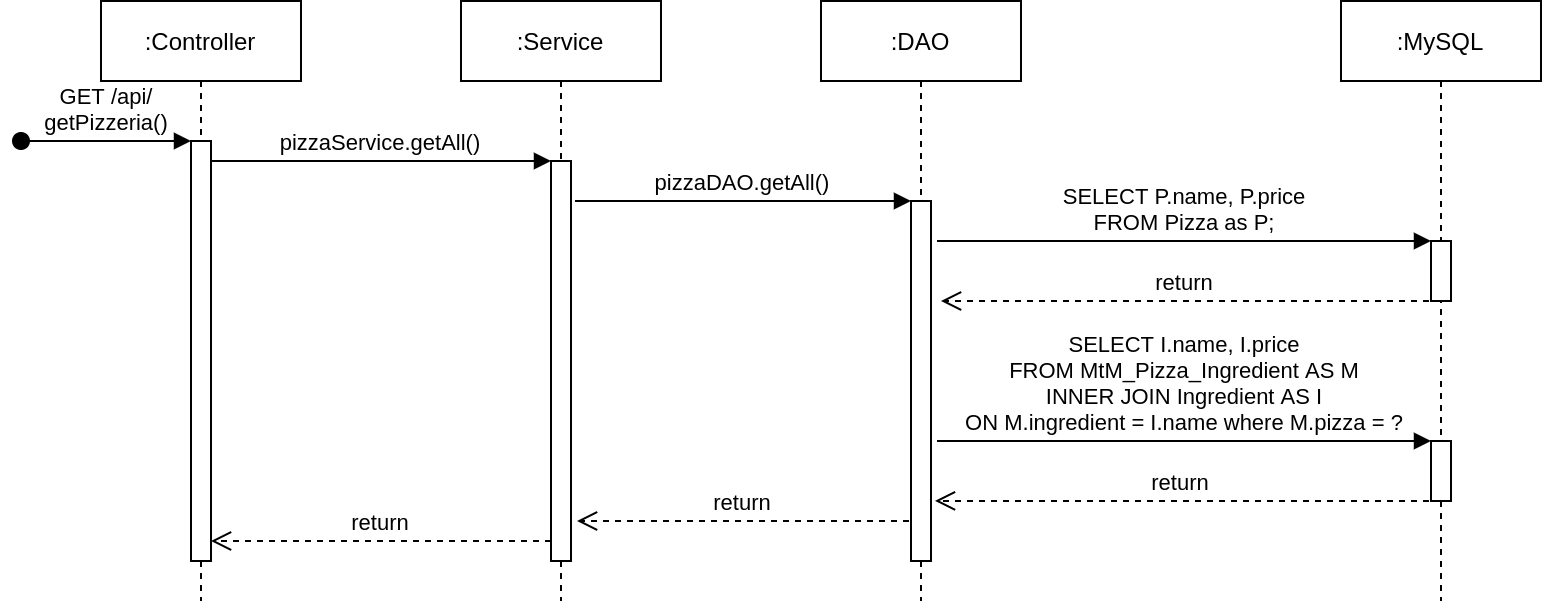

The diagram above was exported from draw.io. Its source (the exported page's mxGraphModel, read from the mxfile embedded in the PNG):
<mxGraphModel dx="1422" dy="742" grid="1" gridSize="10" guides="1" tooltips="1" connect="1" arrows="1" fold="1" page="1" pageScale="1" pageWidth="850" pageHeight="1100" math="0" shadow="0">
  <root>
    <mxCell id="0" />
    <mxCell id="1" parent="0" />
    <mxCell id="3nuBFxr9cyL0pnOWT2aG-1" value=":Controller" style="shape=umlLifeline;perimeter=lifelinePerimeter;container=1;collapsible=0;recursiveResize=0;rounded=0;shadow=0;strokeWidth=1;" parent="1" vertex="1">
      <mxGeometry x="120" y="80" width="100" height="300" as="geometry" />
    </mxCell>
    <mxCell id="3nuBFxr9cyL0pnOWT2aG-2" value="" style="points=[];perimeter=orthogonalPerimeter;rounded=0;shadow=0;strokeWidth=1;" parent="3nuBFxr9cyL0pnOWT2aG-1" vertex="1">
      <mxGeometry x="45" y="70" width="10" height="210" as="geometry" />
    </mxCell>
    <mxCell id="3nuBFxr9cyL0pnOWT2aG-3" value="GET /api/&#10;getPizzeria()" style="verticalAlign=bottom;startArrow=oval;endArrow=block;startSize=8;shadow=0;strokeWidth=1;" parent="3nuBFxr9cyL0pnOWT2aG-1" target="3nuBFxr9cyL0pnOWT2aG-2" edge="1">
      <mxGeometry relative="1" as="geometry">
        <mxPoint x="-40" y="70" as="sourcePoint" />
      </mxGeometry>
    </mxCell>
    <mxCell id="3nuBFxr9cyL0pnOWT2aG-5" value=":Service" style="shape=umlLifeline;perimeter=lifelinePerimeter;container=1;collapsible=0;recursiveResize=0;rounded=0;shadow=0;strokeWidth=1;" parent="1" vertex="1">
      <mxGeometry x="300" y="80" width="100" height="300" as="geometry" />
    </mxCell>
    <mxCell id="3nuBFxr9cyL0pnOWT2aG-6" value="" style="points=[];perimeter=orthogonalPerimeter;rounded=0;shadow=0;strokeWidth=1;" parent="3nuBFxr9cyL0pnOWT2aG-5" vertex="1">
      <mxGeometry x="45" y="80" width="10" height="200" as="geometry" />
    </mxCell>
    <mxCell id="3nuBFxr9cyL0pnOWT2aG-7" value="return" style="verticalAlign=bottom;endArrow=open;dashed=1;endSize=8;exitX=0;exitY=0.95;shadow=0;strokeWidth=1;" parent="1" source="3nuBFxr9cyL0pnOWT2aG-6" target="3nuBFxr9cyL0pnOWT2aG-2" edge="1">
      <mxGeometry relative="1" as="geometry">
        <mxPoint x="275" y="236" as="targetPoint" />
      </mxGeometry>
    </mxCell>
    <mxCell id="3nuBFxr9cyL0pnOWT2aG-8" value="pizzaService.getAll()" style="verticalAlign=bottom;endArrow=block;entryX=0;entryY=0;shadow=0;strokeWidth=1;" parent="1" source="3nuBFxr9cyL0pnOWT2aG-2" target="3nuBFxr9cyL0pnOWT2aG-6" edge="1">
      <mxGeometry relative="1" as="geometry">
        <mxPoint x="275" y="160" as="sourcePoint" />
      </mxGeometry>
    </mxCell>
    <mxCell id="3nuBFxr9cyL0pnOWT2aG-9" value="pizzaDAO.getAll()" style="verticalAlign=bottom;endArrow=block;entryX=0;entryY=0;shadow=0;strokeWidth=1;entryDx=0;entryDy=0;entryPerimeter=0;" parent="1" target="FHIRdS3Y1HTSu9r7zKsO-2" edge="1">
      <mxGeometry relative="1" as="geometry">
        <mxPoint x="357" y="180" as="sourcePoint" />
      </mxGeometry>
    </mxCell>
    <mxCell id="FHIRdS3Y1HTSu9r7zKsO-1" value=":DAO" style="shape=umlLifeline;perimeter=lifelinePerimeter;container=1;collapsible=0;recursiveResize=0;rounded=0;shadow=0;strokeWidth=1;" vertex="1" parent="1">
      <mxGeometry x="480" y="80" width="100" height="300" as="geometry" />
    </mxCell>
    <mxCell id="FHIRdS3Y1HTSu9r7zKsO-2" value="" style="points=[];perimeter=orthogonalPerimeter;rounded=0;shadow=0;strokeWidth=1;" vertex="1" parent="FHIRdS3Y1HTSu9r7zKsO-1">
      <mxGeometry x="45" y="100" width="10" height="180" as="geometry" />
    </mxCell>
    <mxCell id="FHIRdS3Y1HTSu9r7zKsO-3" value=":MySQL" style="shape=umlLifeline;perimeter=lifelinePerimeter;container=1;collapsible=0;recursiveResize=0;rounded=0;shadow=0;strokeWidth=1;" vertex="1" parent="1">
      <mxGeometry x="740" y="80" width="100" height="300" as="geometry" />
    </mxCell>
    <mxCell id="FHIRdS3Y1HTSu9r7zKsO-4" value="" style="points=[];perimeter=orthogonalPerimeter;rounded=0;shadow=0;strokeWidth=1;" vertex="1" parent="FHIRdS3Y1HTSu9r7zKsO-3">
      <mxGeometry x="45" y="120" width="10" height="30" as="geometry" />
    </mxCell>
    <mxCell id="FHIRdS3Y1HTSu9r7zKsO-5" value="return" style="verticalAlign=bottom;endArrow=open;dashed=1;endSize=8;shadow=0;strokeWidth=1;entryX=1.3;entryY=0.9;entryDx=0;entryDy=0;entryPerimeter=0;" edge="1" parent="1" target="3nuBFxr9cyL0pnOWT2aG-6">
      <mxGeometry relative="1" as="geometry">
        <mxPoint x="185" y="321.9999999999998" as="targetPoint" />
        <mxPoint x="524" y="340" as="sourcePoint" />
      </mxGeometry>
    </mxCell>
    <mxCell id="FHIRdS3Y1HTSu9r7zKsO-6" value="SELECT P.name, P.price &#10;FROM Pizza as P;" style="verticalAlign=bottom;endArrow=block;entryX=0;entryY=0;shadow=0;strokeWidth=1;entryDx=0;entryDy=0;entryPerimeter=0;" edge="1" parent="1" target="FHIRdS3Y1HTSu9r7zKsO-4">
      <mxGeometry relative="1" as="geometry">
        <mxPoint x="538" y="200" as="sourcePoint" />
        <mxPoint x="720" y="220" as="targetPoint" />
      </mxGeometry>
    </mxCell>
    <mxCell id="FHIRdS3Y1HTSu9r7zKsO-7" value="" style="points=[];perimeter=orthogonalPerimeter;rounded=0;shadow=0;strokeWidth=1;" vertex="1" parent="1">
      <mxGeometry x="785" y="300" width="10" height="30" as="geometry" />
    </mxCell>
    <mxCell id="FHIRdS3Y1HTSu9r7zKsO-8" value="return" style="verticalAlign=bottom;endArrow=open;dashed=1;endSize=8;shadow=0;strokeWidth=1;exitX=-0.1;exitY=1;exitDx=0;exitDy=0;exitPerimeter=0;" edge="1" parent="1" source="FHIRdS3Y1HTSu9r7zKsO-4">
      <mxGeometry relative="1" as="geometry">
        <mxPoint x="540" y="230" as="targetPoint" />
        <mxPoint x="725" y="229.5" as="sourcePoint" />
      </mxGeometry>
    </mxCell>
    <mxCell id="FHIRdS3Y1HTSu9r7zKsO-9" value="SELECT I.name, I.price &#10;FROM MtM_Pizza_Ingredient AS M&#10;INNER JOIN Ingredient AS I&#10;ON M.ingredient = I.name where M.pizza = ?" style="verticalAlign=bottom;endArrow=block;entryX=0;entryY=0;shadow=0;strokeWidth=1;entryDx=0;entryDy=0;entryPerimeter=0;" edge="1" parent="1" target="FHIRdS3Y1HTSu9r7zKsO-7">
      <mxGeometry relative="1" as="geometry">
        <mxPoint x="538" y="300" as="sourcePoint" />
        <mxPoint x="725" y="260" as="targetPoint" />
      </mxGeometry>
    </mxCell>
    <mxCell id="FHIRdS3Y1HTSu9r7zKsO-10" value="return" style="verticalAlign=bottom;endArrow=open;dashed=1;endSize=8;shadow=0;strokeWidth=1;exitX=-0.1;exitY=1;exitDx=0;exitDy=0;exitPerimeter=0;entryX=1.2;entryY=0.833;entryDx=0;entryDy=0;entryPerimeter=0;" edge="1" parent="1" source="FHIRdS3Y1HTSu9r7zKsO-7" target="FHIRdS3Y1HTSu9r7zKsO-2">
      <mxGeometry relative="1" as="geometry">
        <mxPoint x="540" y="330" as="targetPoint" />
        <mxPoint x="774" y="330" as="sourcePoint" />
      </mxGeometry>
    </mxCell>
  </root>
</mxGraphModel>